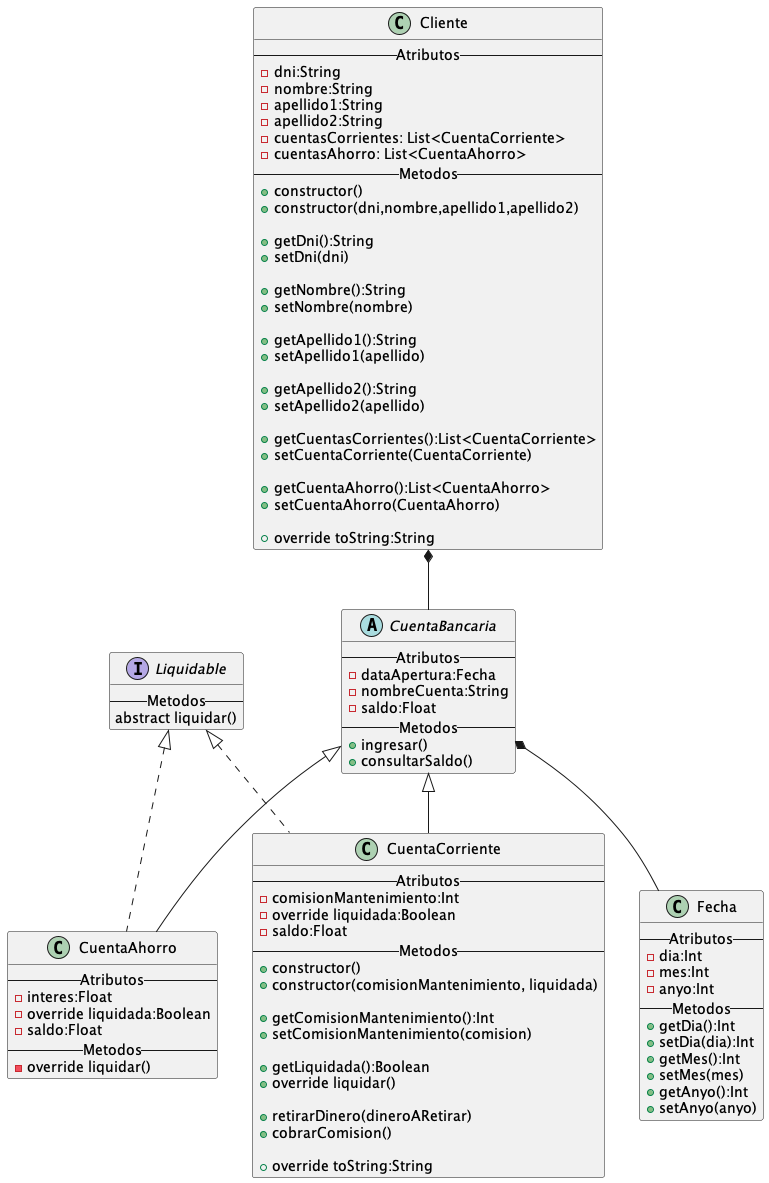

The diagram above was rendered by PlantUML. Its source (embedded in the PNG):
@startuml
'https://plantuml.com/class-diagram

class Cliente{
--Atributos--
-dni:String
-nombre:String
-apellido1:String
-apellido2:String
-cuentasCorrientes: List<CuentaCorriente>
-cuentasAhorro: List<CuentaAhorro>
--Metodos--
+constructor()
+constructor(dni,nombre,apellido1,apellido2)

+getDni():String
+setDni(dni)

+getNombre():String
+setNombre(nombre)

+getApellido1():String
+setApellido1(apellido)

+getApellido2():String
+setApellido2(apellido)

+getCuentasCorrientes():List<CuentaCorriente>
+setCuentaCorriente(CuentaCorriente)

+getCuentaAhorro():List<CuentaAhorro>
+setCuentaAhorro(CuentaAhorro)

+override toString:String
}
abstract CuentaBancaria{
--Atributos--
-dataApertura:Fecha
-nombreCuenta:String
-saldo:Float
--Metodos--
+ingresar()
+consultarSaldo()
}

class CuentaCorriente{
--Atributos--
-comisionMantenimiento:Int
-override liquidada:Boolean
-saldo:Float
--Metodos--
+constructor()
+constructor(comisionMantenimiento, liquidada)

+getComisionMantenimiento():Int
+setComisionMantenimiento(comision)

+getLiquidada():Boolean
+override liquidar()

+retirarDinero(dineroARetirar)
+cobrarComision()

+override toString:String
}

class CuentaAhorro{
--Atributos--
-interes:Float
-override liquidada:Boolean
-saldo:Float
--Metodos--
-override liquidar()
}

interface Liquidable {
--Metodos--
abstract liquidar()
}

class Fecha {
--Atributos--
-dia:Int
-mes:Int
-anyo:Int
--Metodos--
+getDia():Int
+setDia(dia):Int
+getMes():Int
+setMes(mes)
+getAnyo():Int
+setAnyo(anyo)
}


CuentaBancaria <|-- CuentaAhorro
CuentaBancaria <|-- CuentaCorriente
CuentaBancaria *-- Fecha

Liquidable <|.. CuentaAhorro
Liquidable <|.. CuentaCorriente

Cliente *-- CuentaBancaria





@enduml